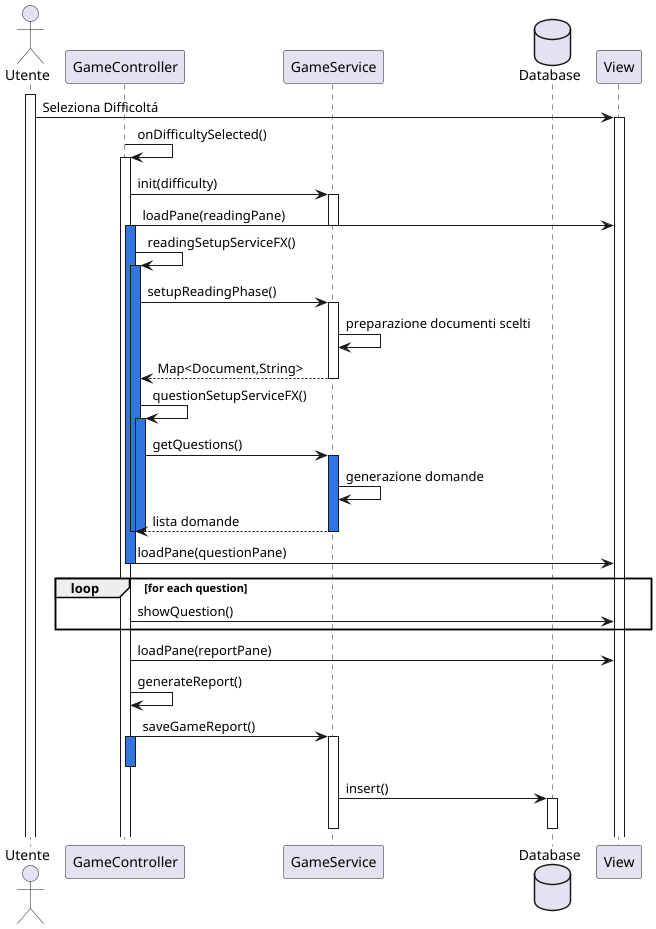

The diagram above was rendered by PlantUML. Its source (embedded in the PNG):
@startuml
actor Utente
participant GameController
participant GameService
database Database as DB
participant View
activate Utente

Utente -> View : Seleziona Difficoltá
activate View
GameController -> GameController : onDifficultySelected()
activate GameController
GameController -> GameService : init(difficulty)
activate GameService
GameController -> View : loadPane(readingPane)
deactivate GameService
activate GameController #3375E0
GameController -> GameController : readingSetupServiceFX()
activate GameController #3375E0
GameController -> GameService : setupReadingPhase()
activate GameService
GameService -> GameService : preparazione documenti scelti
GameService --> GameController : Map<Document,String>
deactivate GameService
GameController -> GameController : questionSetupServiceFX()
activate GameController #3375E0
GameController -> GameService : getQuestions()
activate GameService #3375E0
GameService -> GameService : generazione domande
GameService --> GameController : lista domande
deactivate GameController
deactivate GameService
deactivate GameController
GameController -> View : loadPane(questionPane)
deactivate GameController
loop for each question
    GameController -> View : showQuestion()
end

activate GameController #3375E0
GameController -> View : loadPane(reportPane)
GameController -> GameController: generateReport()
GameController -> GameService : saveGameReport()
activate GameController #3375E0
activate GameService
deactivate GameController
GameService -> DB : insert()
activate DB
deactivate GameService
deactivate DB

@enduml